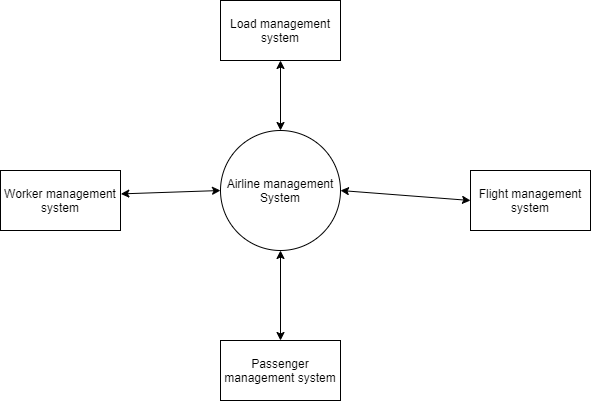

The diagram above was exported from draw.io. Its source (the exported page's mxGraphModel, read from the mxfile embedded in the PNG):
<mxGraphModel dx="1278" dy="547" grid="1" gridSize="10" guides="1" tooltips="1" connect="1" arrows="1" fold="1" page="1" pageScale="1" pageWidth="850" pageHeight="1100" math="0" shadow="0">
  <root>
    <mxCell id="0" />
    <mxCell id="1" parent="0" />
    <mxCell id="1qZ_D1MhoN0WdY7YGcsN-1" value="Worker management system" style="rounded=0;whiteSpace=wrap;html=1;" vertex="1" parent="1">
      <mxGeometry x="120" y="250" width="120" height="60" as="geometry" />
    </mxCell>
    <mxCell id="1qZ_D1MhoN0WdY7YGcsN-2" value="Load management system" style="rounded=0;whiteSpace=wrap;html=1;" vertex="1" parent="1">
      <mxGeometry x="340" y="80" width="120" height="60" as="geometry" />
    </mxCell>
    <mxCell id="1qZ_D1MhoN0WdY7YGcsN-3" value="Flight management system" style="rounded=0;whiteSpace=wrap;html=1;" vertex="1" parent="1">
      <mxGeometry x="590" y="250" width="120" height="60" as="geometry" />
    </mxCell>
    <mxCell id="1qZ_D1MhoN0WdY7YGcsN-4" value="Passenger management system" style="rounded=0;whiteSpace=wrap;html=1;" vertex="1" parent="1">
      <mxGeometry x="340" y="420" width="120" height="60" as="geometry" />
    </mxCell>
    <mxCell id="1qZ_D1MhoN0WdY7YGcsN-5" value="Airline management System" style="ellipse;whiteSpace=wrap;html=1;aspect=fixed;" vertex="1" parent="1">
      <mxGeometry x="340" y="210" width="120" height="120" as="geometry" />
    </mxCell>
    <mxCell id="1qZ_D1MhoN0WdY7YGcsN-6" value="" style="endArrow=classic;startArrow=classic;html=1;entryX=0.5;entryY=1;entryDx=0;entryDy=0;exitX=0.5;exitY=0;exitDx=0;exitDy=0;" edge="1" parent="1" source="1qZ_D1MhoN0WdY7YGcsN-5" target="1qZ_D1MhoN0WdY7YGcsN-2">
      <mxGeometry width="50" height="50" relative="1" as="geometry">
        <mxPoint x="400" y="210" as="sourcePoint" />
        <mxPoint x="450" y="160" as="targetPoint" />
      </mxGeometry>
    </mxCell>
    <mxCell id="1qZ_D1MhoN0WdY7YGcsN-7" value="" style="endArrow=classic;startArrow=classic;html=1;entryX=0;entryY=0.5;entryDx=0;entryDy=0;exitX=1;exitY=0.5;exitDx=0;exitDy=0;" edge="1" parent="1" source="1qZ_D1MhoN0WdY7YGcsN-5" target="1qZ_D1MhoN0WdY7YGcsN-3">
      <mxGeometry width="50" height="50" relative="1" as="geometry">
        <mxPoint x="460" y="270" as="sourcePoint" />
        <mxPoint x="510" y="220" as="targetPoint" />
      </mxGeometry>
    </mxCell>
    <mxCell id="1qZ_D1MhoN0WdY7YGcsN-8" value="" style="endArrow=classic;startArrow=classic;html=1;entryX=0;entryY=0.5;entryDx=0;entryDy=0;exitX=1.003;exitY=0.39;exitDx=0;exitDy=0;exitPerimeter=0;" edge="1" parent="1" source="1qZ_D1MhoN0WdY7YGcsN-1" target="1qZ_D1MhoN0WdY7YGcsN-5">
      <mxGeometry width="50" height="50" relative="1" as="geometry">
        <mxPoint x="240" y="280" as="sourcePoint" />
        <mxPoint x="290" y="230" as="targetPoint" />
      </mxGeometry>
    </mxCell>
    <mxCell id="1qZ_D1MhoN0WdY7YGcsN-9" value="" style="endArrow=classic;startArrow=classic;html=1;entryX=0.5;entryY=1;entryDx=0;entryDy=0;exitX=0.5;exitY=0;exitDx=0;exitDy=0;" edge="1" parent="1" source="1qZ_D1MhoN0WdY7YGcsN-4" target="1qZ_D1MhoN0WdY7YGcsN-5">
      <mxGeometry width="50" height="50" relative="1" as="geometry">
        <mxPoint x="400" y="420" as="sourcePoint" />
        <mxPoint x="450" y="370" as="targetPoint" />
      </mxGeometry>
    </mxCell>
  </root>
</mxGraphModel>